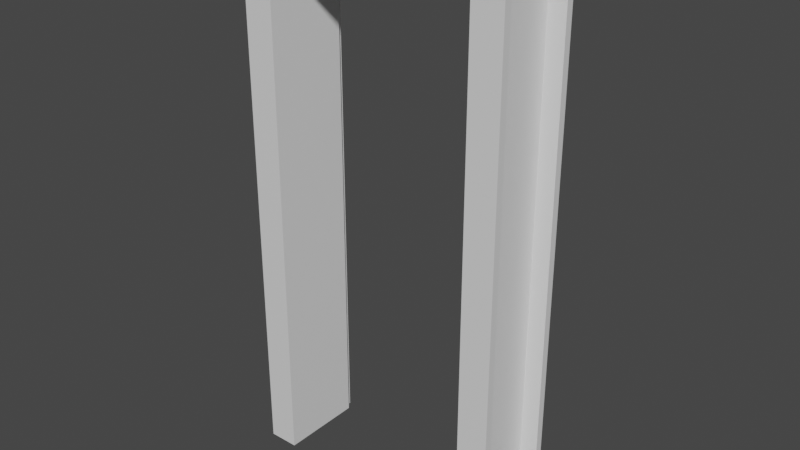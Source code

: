 # Source: generic_door_frames_interior.blend  (saved by Blender 3.4.6; exported with 4.5.12 LTS)
import bpy
from mathutils import Matrix  # noqa: F401  (used for matrix-valued properties, if any)

bpy.ops.wm.read_factory_settings(use_empty=True)
scene = bpy.context.scene
scene.name = 'Scene'

# ---- collections
col_generic_door_frames_interior = bpy.data.collections.new('generic_door_frames_interior'); scene.collection.children.link(col_generic_door_frames_interior)

# ---- materials (node trees are filled in below, after node groups)
mat_pvc_white = bpy.data.materials.new('PVC white')
mat_pvc_white.use_transparent_shadow = False
mat_glass = bpy.data.materials.new('Glass')
mat_glass.use_transparent_shadow = False
mat_aluminium = bpy.data.materials.new('Aluminium')
mat_aluminium.use_transparent_shadow = False
mat_granite_grey = bpy.data.materials.new('Granite grey')
mat_granite_grey.use_transparent_shadow = False
mat_inox = bpy.data.materials.new('Inox')
mat_inox.use_transparent_shadow = False

# ---- material node trees
mat_pvc_white.use_nodes = True; mat_pvc_white.node_tree.nodes.clear()
_N = mat_pvc_white.node_tree.nodes; _L = mat_pvc_white.node_tree.links
n0 = _N.new('ShaderNodeBsdfPrincipled'); n0.name = 'Principled BSDF'; n0.location = (10, 300)
n0.distribution = 'GGX'
n0.subsurface_method = 'RANDOM_WALK_SKIN'
n0.inputs[2].default_value = 0.4
n0.inputs[3].default_value = 1.45
n0.inputs[27].default_value = (0.0, 0.0, 0.0, 1.0)
n0.inputs[28].default_value = 1.0
n1 = _N.new('ShaderNodeOutputMaterial'); n1.name = 'Material Output'; n1.location = (300, 300)
_L.new(n0.outputs[0], n1.inputs[0])
n1.is_active_output = True
mat_glass.use_nodes = True; mat_glass.node_tree.nodes.clear()
_N = mat_glass.node_tree.nodes; _L = mat_glass.node_tree.links
n0 = _N.new('ShaderNodeBsdfPrincipled'); n0.name = 'Principled BSDF'; n0.location = (10, 300)
n0.distribution = 'GGX'
n0.subsurface_method = 'RANDOM_WALK_SKIN'
n0.inputs[2].default_value = 0.4
n0.inputs[3].default_value = 1.45
n0.inputs[27].default_value = (0.0, 0.0, 0.0, 1.0)
n0.inputs[28].default_value = 1.0
n1 = _N.new('ShaderNodeOutputMaterial'); n1.name = 'Material Output'; n1.location = (300, 300)
_L.new(n0.outputs[0], n1.inputs[0])
n1.is_active_output = True
mat_aluminium.use_nodes = True; mat_aluminium.node_tree.nodes.clear()
_N = mat_aluminium.node_tree.nodes; _L = mat_aluminium.node_tree.links
n0 = _N.new('ShaderNodeBsdfPrincipled'); n0.name = 'Principled BSDF'; n0.location = (10, 300)
n0.distribution = 'GGX'
n0.subsurface_method = 'RANDOM_WALK_SKIN'
n0.inputs[2].default_value = 0.4
n0.inputs[3].default_value = 1.45
n0.inputs[27].default_value = (0.0, 0.0, 0.0, 1.0)
n0.inputs[28].default_value = 1.0
n1 = _N.new('ShaderNodeOutputMaterial'); n1.name = 'Material Output'; n1.location = (300, 300)
_L.new(n0.outputs[0], n1.inputs[0])
n1.is_active_output = True
mat_granite_grey.use_nodes = True; mat_granite_grey.node_tree.nodes.clear()
_N = mat_granite_grey.node_tree.nodes; _L = mat_granite_grey.node_tree.links
n0 = _N.new('ShaderNodeBsdfPrincipled'); n0.name = 'Principled BSDF'; n0.location = (10, 300)
n0.distribution = 'GGX'
n0.subsurface_method = 'RANDOM_WALK_SKIN'
n0.inputs[2].default_value = 0.4
n0.inputs[3].default_value = 1.45
n0.inputs[27].default_value = (0.0, 0.0, 0.0, 1.0)
n0.inputs[28].default_value = 1.0
n1 = _N.new('ShaderNodeOutputMaterial'); n1.name = 'Material Output'; n1.location = (300, 300)
_L.new(n0.outputs[0], n1.inputs[0])
n1.is_active_output = True
mat_inox.use_nodes = True; mat_inox.node_tree.nodes.clear()
_N = mat_inox.node_tree.nodes; _L = mat_inox.node_tree.links
n0 = _N.new('ShaderNodeBsdfPrincipled'); n0.name = 'Principled BSDF'; n0.location = (10, 300)
n0.distribution = 'GGX'
n0.subsurface_method = 'RANDOM_WALK_SKIN'
n0.inputs[2].default_value = 0.4
n0.inputs[3].default_value = 1.45
n0.inputs[27].default_value = (0.0, 0.0, 0.0, 1.0)
n0.inputs[28].default_value = 1.0
n1 = _N.new('ShaderNodeOutputMaterial'); n1.name = 'Material Output'; n1.location = (300, 300)
_L.new(n0.outputs[0], n1.inputs[0])
n1.is_active_output = True

# ---- world
world_world = bpy.data.worlds.new('World'); scene.world = world_world
world_world.use_nodes = True; world_world.node_tree.nodes.clear()
_N = world_world.node_tree.nodes; _L = world_world.node_tree.links
n0 = _N.new('ShaderNodeOutputWorld'); n0.name = 'World Output'; n0.location = (300, 300)
n1 = _N.new('ShaderNodeBackground'); n1.name = 'Background'; n1.location = (10, 300)
n1.inputs[0].default_value = (0.05088, 0.05088, 0.05088, 1.0)
_L.new(n1.outputs[0], n0.inputs[0])
n0.is_active_output = True
world_world.color = (0.05088, 0.05088, 0.05088)
world_world.use_sun_shadow = False
world_world.sun_shadow_jitter_overblur = 0.0

# ---- meshes
me_generic_door_frames_interior_vertex = bpy.data.meshes.new('generic_door_frames_interior_vertex')
me_generic_door_frames_interior_vertex.from_pydata([(-0.5376, -0.1795, 0.003605), (-0.5376, -0.1495, 0.003605), (-0.4676, -0.1495, 0.003605), (-0.4676, 0.1505, 0.003605), (-0.5376, 0.1505, 0.003605), (-0.5376, 0.1805, 0.003605), (-0.4376, 0.1805, 0.003605), (-0.4376, 0.1505, 0.003605), (-0.4176, 0.1505, 0.003605), (-0.4176, -0.1795, 0.003605), (-0.5376, -0.1795, 2.143), (-0.5376, -0.1495, 2.143), (-0.4676, -0.1495, 2.073), (-0.4676, 0.1505, 2.073), (-0.5376, 0.1505, 2.143), (-0.5376, 0.1805, 2.143), (-0.4376, 0.1805, 2.043), (-0.4376, 0.1505, 2.043), (-0.4176, 0.1505, 2.023), (-0.4176, -0.1795, 2.023), (0.52, -0.1795, 2.143), (0.52, -0.1495, 2.143), (0.45, -0.1495, 2.073), (0.45, 0.1505, 2.073), (0.52, 0.1505, 2.143), (0.52, 0.1805, 2.143), (0.42, 0.1805, 2.043), (0.42, 0.1505, 2.043), (0.4, 0.1505, 2.023), (0.4, -0.1795, 2.023), (0.52, -0.1795, 0.003605), (0.52, -0.1495, 0.003605), (0.45, -0.1495, 0.003605), (0.45, 0.1505, 0.003605), (0.52, 0.1505, 0.003605), (0.52, 0.1805, 0.003605), (0.42, 0.1805, 0.003605), (0.42, 0.1505, 0.003605), (0.4, 0.1505, 0.003605), (0.4, -0.1795, 0.003605)], [], [(10, 11, 1, 0), (11, 12, 2, 1), (12, 13, 3, 2), (13, 14, 4, 3), (14, 15, 5, 4), (15, 16, 6, 5), (16, 17, 7, 6), (17, 18, 8, 7), (18, 19, 9, 8), (19, 10, 0, 9), (20, 21, 11, 10), (21, 22, 12, 11), (22, 23, 13, 12), (23, 24, 14, 13), (24, 25, 15, 14), (25, 26, 16, 15), (26, 27, 17, 16), (27, 28, 18, 17), (28, 29, 19, 18), (29, 20, 10, 19), (30, 31, 21, 20), (31, 32, 22, 21), (32, 33, 23, 22), (33, 34, 24, 23), (34, 35, 25, 24), (35, 36, 26, 25), (36, 37, 27, 26), (37, 38, 28, 27), (38, 39, 29, 28), (39, 30, 20, 29), (0, 1, 2, 3, 4, 5, 6, 7, 8, 9), (39, 38, 37, 36, 35, 34, 33, 32, 31, 30)])
me_generic_door_frames_interior_vertex.polygons.foreach_set('use_smooth', [True] * 32)
_k = set([(0, 1), (0, 9), (0, 10), (1, 2), (1, 11), (2, 3), (2, 12), (3, 4), (3, 13), (4, 5), (4, 14), (5, 6), (5, 15), (6, 7), (6, 16), (7, 8), (7, 17), (8, 9), (8, 18), (9, 19), (10, 11), (10, 20), (11, 21), (12, 13), (12, 22), (13, 23), (14, 15), (14, 24), (15, 25), (16, 17), (16, 26), (17, 27), (18, 19), (18, 28), (19, 29), (20, 21), (20, 30), (21, 31), (22, 23), (22, 32), (23, 33), (24, 25), (24, 34), (25, 35), (26, 27), (26, 36), (27, 37), (28, 29), (28, 38), (29, 39), (30, 31), (30, 39), (31, 32), (32, 33), (33, 34), (34, 35), (35, 36), (36, 37), (37, 38), (38, 39)])
me_generic_door_frames_interior_vertex.attributes.new('sharp_edge', 'BOOLEAN', 'EDGE').data.foreach_set('value', [ (min(e.vertices), max(e.vertices)) in _k for e in me_generic_door_frames_interior_vertex.edges])
_uv = me_generic_door_frames_interior_vertex.uv_layers.new(name='UVMap')
_uv.uv.foreach_set('vector', [0.0, 2.0, 0.03, 2.0, 0.03, 0.0, 0.0, 0.0, 0.03, 2.0, 0.1, 2.0, 0.1, 0.0, 0.03, 0.0, 0.1, 2.0, 0.4, 2.0, 0.4, 0.0, 0.1, 0.0, 0.4, 2.0, 0.47, 2.0, 0.47, 0.0, 0.4, 0.0, 0.47, 2.0, 0.5, 2.0, 0.5, 0.0, 0.47, 0.0, 0.5, 2.0, 0.6, 2.0, 0.6, 0.0, 0.5, 0.0, 0.6, 2.0, 0.63, 2.0, 0.63, 0.0, 0.6, 0.0, 0.63, 2.0, 0.65, 2.0, 0.65, 0.0, 0.63, 0.0, 0.65, 2.0, 0.98, 2.0, 0.98, 0.0, 0.65, 0.0, 0.98, 2.0, 1.1, 2.0, 1.1, 0.0, 0.98, 0.0, 0.0, 2.8, 0.03, 2.8, 0.03, 2.0, 0.0, 2.0, 0.03, 2.8, 0.1, 2.8, 0.1, 2.0, 0.03, 2.0, 0.1, 2.8, 0.4, 2.8, 0.4, 2.0, 0.1, 2.0, 0.4, 2.8, 0.47, 2.8, 0.47, 2.0, 0.4, 2.0, 0.47, 2.8, 0.5, 2.8, 0.5, 2.0, 0.47, 2.0, 0.5, 2.8, 0.6, 2.8, 0.6, 2.0, 0.5, 2.0, 0.6, 2.8, 0.63, 2.8, 0.63, 2.0, 0.6, 2.0, 0.63, 2.8, 0.65, 2.8, 0.65, 2.0, 0.63, 2.0, 0.65, 2.8, 0.98, 2.8, 0.98, 2.0, 0.65, 2.0, 0.98, 2.8, 1.1, 2.8, 1.1, 2.0, 0.98, 2.0, 0.0, 4.8, 0.03, 4.8, 0.03, 2.8, 0.0, 2.8, 0.03, 4.8, 0.1, 4.8, 0.1, 2.8, 0.03, 2.8, 0.1, 4.8, 0.4, 4.8, 0.4, 2.8, 0.1, 2.8, 0.4, 4.8, 0.47, 4.8, 0.47, 2.8, 0.4, 2.8, 0.47, 4.8, 0.5, 4.8, 0.5, 2.8, 0.47, 2.8, 0.5, 4.8, 0.6, 4.8, 0.6, 2.8, 0.5, 2.8, 0.6, 4.8, 0.63, 4.8, 0.63, 2.8, 0.6, 2.8, 0.63, 4.8, 0.65, 4.8, 0.65, 2.8, 0.63, 2.8, 0.65, 4.8, 0.98, 4.8, 0.98, 2.8, 0.65, 2.8, 0.98, 4.8, 1.1, 4.8, 1.1, 2.8, 0.98, 2.8, -0.12, -0.18, -0.12, -0.15, -0.05, -0.15, -0.05, 0.15, -0.12, 0.15, -0.12, 0.18, -0.02, 0.18, -0.02, 0.15, 0.0, 0.15, 0.0, -0.18, 0.0, -0.18, 0.0, 0.15, -0.02, 0.15, -0.02, 0.18, -0.12, 0.18, -0.12, 0.15, -0.05, 0.15, -0.05, -0.15, -0.12, -0.15, -0.12, -0.18])
_ca = me_generic_door_frames_interior_vertex.color_attributes.new('Archipack', 'BYTE_COLOR', 'CORNER')
_ca.data.foreach_set('color', [0.6514, 0.04231, 0.6445, 1.0, 0.6514, 0.04231, 0.6445, 1.0, 0.6514, 0.04231, 0.6445, 1.0, 0.6514, 0.04231, 0.6445, 1.0, 0.6514, 0.04231, 0.6445, 1.0, 0.6514, 0.04231, 0.6445, 1.0, 0.6514, 0.04231, 0.6445, 1.0, 0.6514, 0.04231, 0.6445, 1.0, 0.6514, 0.04231, 0.6445, 1.0, 0.6514, 0.04231, 0.6445, 1.0, 0.6514, 0.04231, 0.6445, 1.0, 0.6514, 0.04231, 0.6445, 1.0, 0.6514, 0.04231, 0.6445, 1.0, 0.6514, 0.04231, 0.6445, 1.0, 0.6514, 0.04231, 0.6445, 1.0, 0.6514, 0.04231, 0.6445, 1.0, 0.6514, 0.04231, 0.6445, 1.0, 0.6514, 0.04231, 0.6445, 1.0, 0.6514, 0.04231, 0.6445, 1.0, 0.6514, 0.04231, 0.6445, 1.0, 0.6514, 0.04231, 0.6445, 1.0, 0.6514, 0.04231, 0.6445, 1.0, 0.6514, 0.04231, 0.6445, 1.0, 0.6514, 0.04231, 0.6445, 1.0, 0.6514, 0.04231, 0.6445, 1.0, 0.6514, 0.04231, 0.6445, 1.0, 0.6514, 0.04231, 0.6445, 1.0, 0.6514, 0.04231, 0.6445, 1.0, 0.6514, 0.04231, 0.6445, 1.0, 0.6514, 0.04231, 0.6445, 1.0, 0.6514, 0.04231, 0.6445, 1.0, 0.6514, 0.04231, 0.6445, 1.0, 0.6514, 0.04231, 0.6445, 1.0, 0.6514, 0.04231, 0.6445, 1.0, 0.6514, 0.04231, 0.6445, 1.0, 0.6514, 0.04231, 0.6445, 1.0, 0.6514, 0.04231, 0.6445, 1.0, 0.6514, 0.04231, 0.6445, 1.0, 0.6514, 0.04231, 0.6445, 1.0, 0.6514, 0.04231, 0.6445, 1.0, 0.6514, 0.04231, 0.6445, 1.0, 0.6514, 0.04231, 0.6445, 1.0, 0.6514, 0.04231, 0.6445, 1.0, 0.6514, 0.04231, 0.6445, 1.0, 0.6514, 0.04231, 0.6445, 1.0, 0.6514, 0.04231, 0.6445, 1.0, 0.6514, 0.04231, 0.6445, 1.0, 0.6514, 0.04231, 0.6445, 1.0, 0.6514, 0.04231, 0.6445, 1.0, 0.6514, 0.04231, 0.6445, 1.0, 0.6514, 0.04231, 0.6445, 1.0, 0.6514, 0.04231, 0.6445, 1.0, 0.6514, 0.04231, 0.6445, 1.0, 0.6514, 0.04231, 0.6445, 1.0, 0.6514, 0.04231, 0.6445, 1.0, 0.6514, 0.04231, 0.6445, 1.0, 0.6514, 0.04231, 0.6445, 1.0, 0.6514, 0.04231, 0.6445, 1.0, 0.6514, 0.04231, 0.6445, 1.0, 0.6514, 0.04231, 0.6445, 1.0, 0.6514, 0.04231, 0.6445, 1.0, 0.6514, 0.04231, 0.6445, 1.0, 0.6514, 0.04231, 0.6445, 1.0, 0.6514, 0.04231, 0.6445, 1.0, 0.6514, 0.04231, 0.6445, 1.0, 0.6514, 0.04231, 0.6445, 1.0, 0.6514, 0.04231, 0.6445, 1.0, 0.6514, 0.04231, 0.6445, 1.0, 0.6514, 0.04231, 0.6445, 1.0, 0.6514, 0.04231, 0.6445, 1.0, 0.6514, 0.04231, 0.6445, 1.0, 0.6514, 0.04231, 0.6445, 1.0, 0.6514, 0.04231, 0.6445, 1.0, 0.6514, 0.04231, 0.6445, 1.0, 0.6514, 0.04231, 0.6445, 1.0, 0.6514, 0.04231, 0.6445, 1.0, 0.6514, 0.04231, 0.6445, 1.0, 0.6514, 0.04231, 0.6445, 1.0, 0.6514, 0.04231, 0.6445, 1.0, 0.6514, 0.04231, 0.6445, 1.0, 0.6514, 0.04231, 0.6445, 1.0, 0.6514, 0.04231, 0.6445, 1.0, 0.6514, 0.04231, 0.6445, 1.0, 0.6514, 0.04231, 0.6445, 1.0, 0.6514, 0.04231, 0.6445, 1.0, 0.6514, 0.04231, 0.6445, 1.0, 0.6514, 0.04231, 0.6445, 1.0, 0.6514, 0.04231, 0.6445, 1.0, 0.6514, 0.04231, 0.6445, 1.0, 0.6514, 0.04231, 0.6445, 1.0, 0.6514, 0.04231, 0.6445, 1.0, 0.6514, 0.04231, 0.6445, 1.0, 0.6514, 0.04231, 0.6445, 1.0, 0.6514, 0.04231, 0.6445, 1.0, 0.6514, 0.04231, 0.6445, 1.0, 0.6514, 0.04231, 0.6445, 1.0, 0.6514, 0.04231, 0.6445, 1.0, 0.6514, 0.04231, 0.6445, 1.0, 0.6514, 0.04231, 0.6445, 1.0, 0.6514, 0.04231, 0.6445, 1.0, 0.6514, 0.04231, 0.6445, 1.0, 0.6514, 0.04231, 0.6445, 1.0, 0.6514, 0.04231, 0.6445, 1.0, 0.6514, 0.04231, 0.6445, 1.0, 0.6514, 0.04231, 0.6445, 1.0, 0.6514, 0.04231, 0.6445, 1.0, 0.6514, 0.04231, 0.6445, 1.0, 0.6514, 0.04231, 0.6445, 1.0, 0.6514, 0.04231, 0.6445, 1.0, 0.6514, 0.04231, 0.6445, 1.0, 0.6514, 0.04231, 0.6445, 1.0, 0.6514, 0.04231, 0.6445, 1.0, 0.6514, 0.04231, 0.6445, 1.0, 0.6514, 0.04231, 0.6445, 1.0, 0.6514, 0.04231, 0.6445, 1.0, 0.6514, 0.04231, 0.6445, 1.0, 0.6514, 0.04231, 0.6445, 1.0, 0.6514, 0.04231, 0.6445, 1.0, 0.6514, 0.04231, 0.6445, 1.0, 0.6514, 0.04231, 0.6445, 1.0, 0.6514, 0.04231, 0.6445, 1.0, 0.6514, 0.04231, 0.6445, 1.0, 0.6514, 0.04231, 0.6445, 1.0, 0.6514, 0.04231, 0.6445, 1.0, 0.6514, 0.04231, 0.6445, 1.0, 0.6514, 0.04231, 0.6445, 1.0, 0.6514, 0.04231, 0.6445, 1.0, 0.6514, 0.04231, 0.6445, 1.0, 0.6514, 0.04231, 0.6445, 1.0, 0.6514, 0.04231, 0.6445, 1.0, 0.6514, 0.04231, 0.6445, 1.0, 0.6514, 0.04231, 0.6445, 1.0, 0.6514, 0.04231, 0.6445, 1.0, 0.6514, 0.04231, 0.6445, 1.0, 0.6514, 0.04231, 0.6445, 1.0, 0.6514, 0.04231, 0.6445, 1.0, 0.6514, 0.04231, 0.6445, 1.0, 0.6514, 0.04231, 0.6445, 1.0, 0.6514, 0.04231, 0.6445, 1.0, 0.6514, 0.04231, 0.6445, 1.0])
me_generic_door_frames_interior_vertex.materials.append(mat_pvc_white)
me_generic_door_frames_interior_vertex.materials.append(mat_pvc_white)
me_generic_door_frames_interior_vertex.materials.append(mat_glass)
me_generic_door_frames_interior_vertex.materials.append(mat_aluminium)
me_generic_door_frames_interior_vertex.materials.append(mat_granite_grey)
me_generic_door_frames_interior_vertex.materials.append(mat_inox)
me_generic_door_frames_interior_vertex.update()
me_generic_door_frames_interior_vertex.normals_split_custom_set([tuple(v) for v in zip(*[iter([-1.0, -4.096e-08, 0.0, -1.0, -4.096e-08, 0.0, -1.0, -4.096e-08, 0.0, -1.0, -4.096e-08, 0.0, -1.338e-08, 1.0, 4.536e-08, -1.338e-08, 1.0, 4.536e-08, -2.676e-08, 1.0, 1.581e-07, -2.676e-08, 1.0, 1.581e-07, -1.0, 1.552e-07, 0.0, -1.0, 1.552e-07, 0.0, -1.0, 1.552e-07, 0.0, -1.0, 1.552e-07, 0.0, 1.338e-08, -1.0, -1.531e-07, 1.338e-08, -1.0, -1.531e-07, 2.676e-08, -1.0, -1.581e-07, 2.676e-08, -1.0, -1.581e-07, -1.0, -4.096e-08, 0.0, -1.0, -4.096e-08, 0.0, -1.0, -4.096e-08, 0.0, -1.0, -4.096e-08, 0.0, 2.871e-09, 1.0, 8.025e-08, 2.871e-09, 1.0, 8.025e-08, 5.742e-09, 1.0, 1.605e-07, 5.742e-09, 1.0, 1.605e-07, 1.0, 3.498e-08, 0.0, 1.0, 3.498e-08, 0.0, 1.0, 3.498e-08, 0.0, 1.0, 3.498e-08, 0.0, 4.039e-08, 1.0, 2.471e-07, 4.039e-08, 1.0, 2.471e-07, 8.078e-08, 1.0, 1.607e-07, 8.078e-08, 1.0, 1.607e-07, 1.0, -5.575e-08, 0.0, 1.0, -5.575e-08, 0.0, 1.0, -5.575e-08, 0.0, 1.0, -5.575e-08, 0.0, -9.273e-09, -1.0, -1.281e-07, -9.273e-09, -1.0, -1.281e-07, -1.855e-08, -1.0, -1.568e-07, -1.855e-08, -1.0, -1.568e-07, 0.0, 0.0, 1.0, 0.0, 0.0, 1.0, 0.0, 0.0, 1.0, 0.0, 0.0, 1.0, 1.338e-08, 1.0, 4.853e-08, 1.338e-08, 1.0, 4.853e-08, -1.338e-08, 1.0, 4.536e-08, -1.338e-08, 1.0, 4.536e-08, 0.0, 0.0, 1.0, 0.0, 0.0, 1.0, 0.0, 0.0, 1.0, 0.0, 0.0, 1.0, -1.338e-08, -1.0, -1.563e-07, -1.338e-08, -1.0, -1.563e-07, 1.338e-08, -1.0, -1.531e-07, 1.338e-08, -1.0, -1.531e-07, 0.0, 0.0, 1.0, 0.0, 0.0, 1.0, 0.0, 0.0, 1.0, 0.0, 0.0, 1.0, -2.871e-09, 1.0, 8.025e-08, -2.871e-09, 1.0, 8.025e-08, 2.871e-09, 1.0, 8.025e-08, 2.871e-09, 1.0, 8.025e-08, 0.0, 0.0, -1.0, 0.0, 0.0, -1.0, 0.0, 0.0, -1.0, 0.0, 0.0, -1.0, -4.039e-08, 1.0, 2.471e-07, -4.039e-08, 1.0, 2.471e-07, 4.039e-08, 1.0, 2.471e-07, 4.039e-08, 1.0, 2.471e-07, 0.0, 0.0, -1.0, 0.0, 0.0, -1.0, 0.0, 0.0, -1.0, 0.0, 0.0, -1.0, 9.273e-09, -1.0, -1.281e-07, 9.273e-09, -1.0, -1.281e-07, -9.273e-09, -1.0, -1.281e-07, -9.273e-09, -1.0, -1.281e-07, 1.0, 0.0, 0.0, 1.0, 0.0, 0.0, 1.0, 0.0, 0.0, 1.0, 0.0, 0.0, 2.676e-08, 1.0, 1.644e-07, 2.676e-08, 1.0, 1.644e-07, 1.338e-08, 1.0, 4.853e-08, 1.338e-08, 1.0, 4.853e-08, 1.0, 1.921e-07, 0.0, 1.0, 1.921e-07, 0.0, 1.0, 1.921e-07, 0.0, 1.0, 1.921e-07, 0.0, -2.676e-08, -1.0, -1.644e-07, -2.676e-08, -1.0, -1.644e-07, -1.338e-08, -1.0, -1.563e-07, -1.338e-08, -1.0, -1.563e-07, 1.0, 0.0, 0.0, 1.0, 0.0, 0.0, 1.0, 0.0, 0.0, 1.0, 0.0, 0.0, -5.742e-09, 1.0, 1.605e-07, -5.742e-09, 1.0, 1.605e-07, -2.871e-09, 1.0, 8.025e-08, -2.871e-09, 1.0, 8.025e-08, -1.0, 0.0, 0.0, -1.0, 0.0, 0.0, -1.0, 0.0, 0.0, -1.0, 0.0, 0.0, -8.078e-08, 1.0, 1.607e-07, -8.078e-08, 1.0, 1.607e-07, -4.039e-08, 1.0, 2.471e-07, -4.039e-08, 1.0, 2.471e-07, -1.0, -8.946e-08, 0.0, -1.0, -8.946e-08, 0.0, -1.0, -8.946e-08, 0.0, -1.0, -8.946e-08, 0.0, 1.855e-08, -1.0, -1.568e-07, 1.855e-08, -1.0, -1.568e-07, 9.273e-09, -1.0, -1.281e-07, 9.273e-09, -1.0, -1.281e-07, 0.0, 1.63e-07, -1.0, 0.0, 1.63e-07, -1.0, 0.0, 1.63e-07, -1.0, 0.0, 1.63e-07, -1.0, 0.0, 1.63e-07, -1.0, 0.0, 1.63e-07, -1.0, 0.0, 1.63e-07, -1.0, 0.0, 1.63e-07, -1.0, 0.0, 1.63e-07, -1.0, 0.0, 1.63e-07, -1.0, 3.368e-10, 1.63e-07, -1.0, 3.368e-10, 1.63e-07, -1.0, 3.368e-10, 1.63e-07, -1.0, 3.368e-10, 1.63e-07, -1.0, 3.368e-10, 1.63e-07, -1.0, 3.368e-10, 1.63e-07, -1.0, 3.368e-10, 1.63e-07, -1.0, 3.368e-10, 1.63e-07, -1.0, 3.368e-10, 1.63e-07, -1.0, 3.368e-10, 1.63e-07, -1.0])] * 3)])

# ---- objects
ob_generic_door_frames_interior = bpy.data.objects.new('generic_door_frames_interior', me_generic_door_frames_interior_vertex)

# ---- transforms, parenting, visibility, modifiers, constraints
ob_generic_door_frames_interior.location = (0.0, 0.0, 0.0)

# ---- collection membership
col_generic_door_frames_interior.objects.link(ob_generic_door_frames_interior)

# ---- scene / render settings (as saved in the file)
scene.frame_start = 1; scene.frame_end = 250; scene.frame_set(1)
scene.render.engine = 'BLENDER_EEVEE_NEXT'
scene.cycles.sampling_pattern = 'TABULATED_SOBOL'
scene.cycles.use_light_tree = False
scene.view_settings.view_transform = 'Filmic'
bpy.context.view_layer.update()

# ---- added for rendering (the .blend has no active camera and no usable light): camera, sun
cam_auto = bpy.data.cameras.new('AutoCamera')
cam_auto.lens = 50.0
cam_auto.sensor_width = 36.0
cam_auto.clip_end = 1000.0
ob_auto_camera = bpy.data.objects.new('AutoCamera', cam_auto)
scene.collection.objects.link(ob_auto_camera)
ob_auto_camera.location = (2.22394, -2.67879, 2.85929)
ob_auto_camera.rotation_euler = (1.09748, -7.21219e-08, 0.694738)
scene.camera = ob_auto_camera
light_auto_sun = bpy.data.lights.new('AutoSun', 'SUN')
light_auto_sun.energy = 3.0
light_auto_sun.angle = 0.0523599
ob_auto_sun = bpy.data.objects.new('AutoSun', light_auto_sun)
scene.collection.objects.link(ob_auto_sun)
ob_auto_sun.rotation_euler = (0.872665, 0.174533, 0.523599)
bpy.context.view_layer.update()
